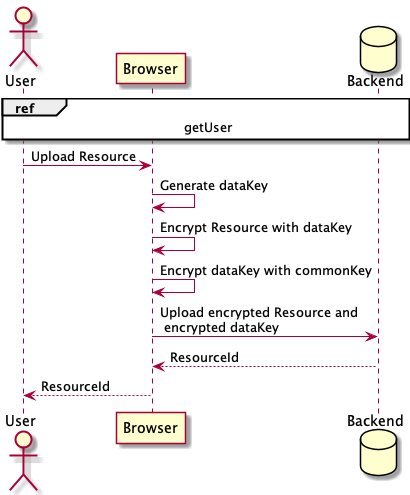

The diagram above was rendered by PlantUML. Its source (embedded in the PNG):
@startuml createResource
actor User
participant Browser
database Backend

ref over User, Browser, Backend : getUser

User->Browser: Upload Resource

Browser->Browser: Generate dataKey
Browser->Browser: Encrypt Resource with dataKey
Browser->Browser: Encrypt dataKey with commonKey

Browser->Backend: Upload encrypted Resource and \n encrypted dataKey
Backend-->Browser: ResourceId

Browser-->User: ResourceId
@enduml